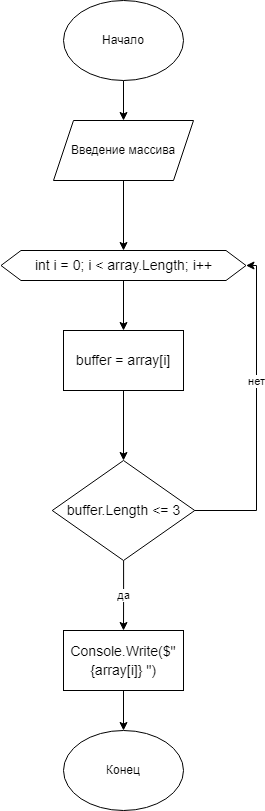

The diagram above was exported from draw.io. Its source (the exported page's mxGraphModel, read from the mxfile embedded in the PNG):
<mxGraphModel dx="868" dy="477" grid="1" gridSize="10" guides="1" tooltips="1" connect="1" arrows="1" fold="1" page="1" pageScale="1" pageWidth="827" pageHeight="1169" math="0" shadow="0">
  <root>
    <mxCell id="0" />
    <mxCell id="1" parent="0" />
    <mxCell id="ui3F7zMAKq5_tYUe9FIQ-3" value="" style="edgeStyle=orthogonalEdgeStyle;rounded=0;orthogonalLoop=1;jettySize=auto;html=1;" edge="1" parent="1" source="ui3F7zMAKq5_tYUe9FIQ-1" target="ui3F7zMAKq5_tYUe9FIQ-2">
      <mxGeometry relative="1" as="geometry" />
    </mxCell>
    <mxCell id="ui3F7zMAKq5_tYUe9FIQ-1" value="Начало" style="ellipse;whiteSpace=wrap;html=1;" vertex="1" parent="1">
      <mxGeometry x="340" y="20" width="120" height="80" as="geometry" />
    </mxCell>
    <mxCell id="ui3F7zMAKq5_tYUe9FIQ-31" style="edgeStyle=orthogonalEdgeStyle;rounded=0;orthogonalLoop=1;jettySize=auto;html=1;exitX=0.5;exitY=1;exitDx=0;exitDy=0;fontFamily=Helvetica;fontColor=#000000;" edge="1" parent="1" source="ui3F7zMAKq5_tYUe9FIQ-2" target="ui3F7zMAKq5_tYUe9FIQ-8">
      <mxGeometry relative="1" as="geometry">
        <mxPoint x="290" y="290" as="targetPoint" />
      </mxGeometry>
    </mxCell>
    <mxCell id="ui3F7zMAKq5_tYUe9FIQ-2" value="Введение массива" style="shape=parallelogram;perimeter=parallelogramPerimeter;whiteSpace=wrap;html=1;fixedSize=1;" vertex="1" parent="1">
      <mxGeometry x="330" y="140" width="140" height="60" as="geometry" />
    </mxCell>
    <mxCell id="ui3F7zMAKq5_tYUe9FIQ-11" style="edgeStyle=orthogonalEdgeStyle;rounded=0;orthogonalLoop=1;jettySize=auto;html=1;entryX=0.5;entryY=0;entryDx=0;entryDy=0;fontFamily=Helvetica;fontColor=#000000;exitX=0.5;exitY=1;exitDx=0;exitDy=0;" edge="1" parent="1" source="ui3F7zMAKq5_tYUe9FIQ-30" target="ui3F7zMAKq5_tYUe9FIQ-10">
      <mxGeometry relative="1" as="geometry">
        <mxPoint x="410" y="480" as="sourcePoint" />
      </mxGeometry>
    </mxCell>
    <mxCell id="ui3F7zMAKq5_tYUe9FIQ-32" value="" style="edgeStyle=orthogonalEdgeStyle;rounded=0;orthogonalLoop=1;jettySize=auto;html=1;fontFamily=Helvetica;fontColor=#000000;" edge="1" parent="1" source="ui3F7zMAKq5_tYUe9FIQ-8" target="ui3F7zMAKq5_tYUe9FIQ-30">
      <mxGeometry relative="1" as="geometry" />
    </mxCell>
    <mxCell id="ui3F7zMAKq5_tYUe9FIQ-8" value="&lt;div style=&quot;font-size: 14px; line-height: 19px;&quot;&gt;&lt;span style=&quot;background-color: rgb(255, 255, 255);&quot;&gt;int i = 0; i &amp;lt; array.Length; i++&lt;/span&gt;&lt;/div&gt;" style="shape=hexagon;perimeter=hexagonPerimeter2;whiteSpace=wrap;html=1;fixedSize=1;labelBackgroundColor=#FFFFFF;fontFamily=Helvetica;fontColor=#000000;" vertex="1" parent="1">
      <mxGeometry x="277.5" y="270" width="245" height="30" as="geometry" />
    </mxCell>
    <mxCell id="ui3F7zMAKq5_tYUe9FIQ-13" value="да" style="edgeStyle=orthogonalEdgeStyle;rounded=0;orthogonalLoop=1;jettySize=auto;html=1;fontFamily=Helvetica;fontColor=#000000;" edge="1" parent="1" source="ui3F7zMAKq5_tYUe9FIQ-10" target="ui3F7zMAKq5_tYUe9FIQ-12">
      <mxGeometry relative="1" as="geometry" />
    </mxCell>
    <mxCell id="ui3F7zMAKq5_tYUe9FIQ-19" style="edgeStyle=orthogonalEdgeStyle;rounded=0;orthogonalLoop=1;jettySize=auto;html=1;fontFamily=Helvetica;fontColor=#000000;entryX=1;entryY=0.5;entryDx=0;entryDy=0;" edge="1" parent="1" source="ui3F7zMAKq5_tYUe9FIQ-10" target="ui3F7zMAKq5_tYUe9FIQ-8">
      <mxGeometry relative="1" as="geometry">
        <mxPoint x="550" y="460" as="targetPoint" />
        <Array as="points">
          <mxPoint x="533" y="530" />
          <mxPoint x="533" y="285" />
        </Array>
      </mxGeometry>
    </mxCell>
    <mxCell id="ui3F7zMAKq5_tYUe9FIQ-23" value="нет" style="edgeLabel;html=1;align=center;verticalAlign=middle;resizable=0;points=[];fontFamily=Helvetica;fontColor=#000000;" vertex="1" connectable="0" parent="ui3F7zMAKq5_tYUe9FIQ-19">
      <mxGeometry x="0.2686" y="-5" relative="1" as="geometry">
        <mxPoint x="-6" y="10" as="offset" />
      </mxGeometry>
    </mxCell>
    <mxCell id="ui3F7zMAKq5_tYUe9FIQ-10" value="&lt;div style=&quot;font-size: 14px; line-height: 19px;&quot;&gt;&lt;span style=&quot;background-color: rgb(255, 255, 255);&quot;&gt;buffer.Length &amp;lt;= 3&lt;/span&gt;&lt;/div&gt;" style="rhombus;whiteSpace=wrap;html=1;labelBackgroundColor=#FFFFFF;fontFamily=Helvetica;fontColor=#000000;" vertex="1" parent="1">
      <mxGeometry x="328.75" y="480" width="142.5" height="100" as="geometry" />
    </mxCell>
    <mxCell id="ui3F7zMAKq5_tYUe9FIQ-33" value="" style="edgeStyle=orthogonalEdgeStyle;rounded=0;orthogonalLoop=1;jettySize=auto;html=1;fontFamily=Helvetica;fontColor=#000000;" edge="1" parent="1" source="ui3F7zMAKq5_tYUe9FIQ-12" target="ui3F7zMAKq5_tYUe9FIQ-28">
      <mxGeometry relative="1" as="geometry" />
    </mxCell>
    <mxCell id="ui3F7zMAKq5_tYUe9FIQ-12" value="&lt;div style=&quot;font-size: 14px; line-height: 19px;&quot;&gt;&lt;span style=&quot;background-color: rgb(255, 255, 255);&quot;&gt;Console.Write($&quot;{array[i]} &quot;)&lt;/span&gt;&lt;/div&gt;" style="rounded=0;whiteSpace=wrap;html=1;labelBackgroundColor=#FFFFFF;fontFamily=Helvetica;fontColor=#000000;" vertex="1" parent="1">
      <mxGeometry x="340" y="650" width="120" height="60" as="geometry" />
    </mxCell>
    <mxCell id="ui3F7zMAKq5_tYUe9FIQ-28" value="Конец" style="ellipse;whiteSpace=wrap;html=1;" vertex="1" parent="1">
      <mxGeometry x="340" y="750" width="120" height="80" as="geometry" />
    </mxCell>
    <mxCell id="ui3F7zMAKq5_tYUe9FIQ-30" value="&lt;div style=&quot;font-size: 14px; line-height: 19px;&quot;&gt;&lt;span style=&quot;background-color: rgb(255, 255, 255);&quot;&gt;buffer = array[i]&lt;/span&gt;&lt;/div&gt;" style="rounded=0;whiteSpace=wrap;html=1;labelBackgroundColor=#FFFFFF;fontFamily=Helvetica;fontColor=#000000;" vertex="1" parent="1">
      <mxGeometry x="340" y="350" width="120" height="60" as="geometry" />
    </mxCell>
  </root>
</mxGraphModel>